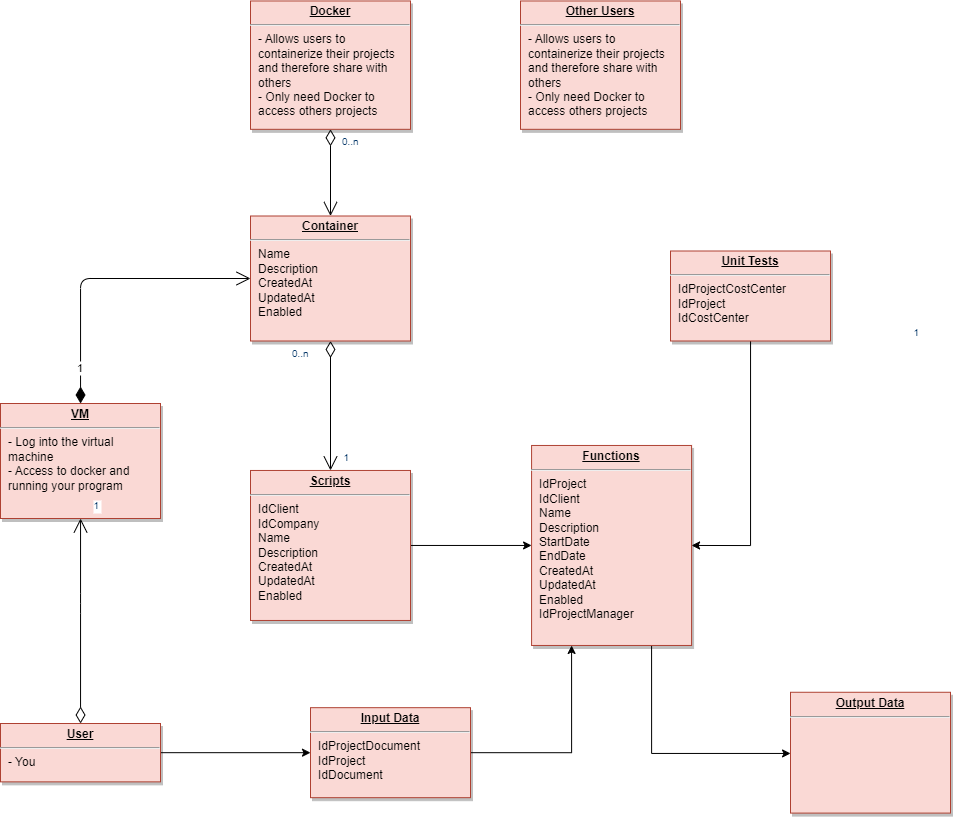

The diagram above was exported from draw.io. Its source (the exported page's mxGraphModel, read from the mxfile embedded in the PNG):
<mxGraphModel dx="1105" dy="687" grid="1" gridSize="10" guides="1" tooltips="1" connect="1" arrows="1" fold="1" page="1" pageScale="1" pageWidth="826" pageHeight="1169" background="none" math="0" shadow="0">
  <root>
    <mxCell id="0" />
    <mxCell id="1" parent="0" />
    <mxCell id="19" value="&lt;p style=&quot;margin: 0px; margin-top: 4px; text-align: center; text-decoration: underline;&quot;&gt;&lt;b&gt;Docker&lt;/b&gt;&lt;/p&gt;&lt;hr&gt;&lt;p style=&quot;margin: 0px; margin-left: 8px;&quot;&gt;- Allows users to&amp;nbsp;&lt;/p&gt;&lt;p style=&quot;margin: 0px; margin-left: 8px;&quot;&gt;containerize their projects&lt;/p&gt;&lt;p style=&quot;margin: 0px; margin-left: 8px;&quot;&gt;and therefore share with&amp;nbsp;&lt;/p&gt;&lt;p style=&quot;margin: 0px; margin-left: 8px;&quot;&gt;others&lt;/p&gt;&lt;p style=&quot;margin: 0px; margin-left: 8px;&quot;&gt;- Only need Docker to&amp;nbsp;&lt;/p&gt;&lt;p style=&quot;margin: 0px; margin-left: 8px;&quot;&gt;access others projects&lt;/p&gt;" style="verticalAlign=top;align=left;overflow=fill;fontSize=12;fontFamily=Helvetica;html=1;strokeColor=#ae4132;shadow=1;fillColor=#fad9d5;" parent="1" vertex="1">
      <mxGeometry x="310" y="87.46000000000001" width="160" height="128.36" as="geometry" />
    </mxCell>
    <mxCell id="20" value="&lt;p style=&quot;margin: 0px; margin-top: 4px; text-align: center; text-decoration: underline;&quot;&gt;&lt;strong&gt;Container&lt;/strong&gt;&lt;/p&gt;&lt;hr&gt;&lt;p style=&quot;margin: 0px; margin-left: 8px;&quot;&gt;Name&lt;/p&gt;&lt;p style=&quot;margin: 0px; margin-left: 8px;&quot;&gt;Description&lt;/p&gt;&lt;p style=&quot;margin: 0px; margin-left: 8px;&quot;&gt;CreatedAt&lt;/p&gt;&lt;p style=&quot;margin: 0px; margin-left: 8px;&quot;&gt;UpdatedAt&lt;/p&gt;&lt;p style=&quot;margin: 0px; margin-left: 8px;&quot;&gt;Enabled&lt;/p&gt;" style="verticalAlign=top;align=left;overflow=fill;fontSize=12;fontFamily=Helvetica;html=1;strokeColor=#AE4132;shadow=1;fillColor=#fad9d5;gradientColor=none;" parent="1" vertex="1">
      <mxGeometry x="310.00000000000006" y="302.4999999999998" width="160" height="125" as="geometry" />
    </mxCell>
    <mxCell id="21" value="&lt;p style=&quot;margin: 0px; margin-top: 4px; text-align: center; text-decoration: underline;&quot;&gt;&lt;b&gt;VM&lt;/b&gt;&lt;/p&gt;&lt;hr&gt;&lt;p style=&quot;margin: 0px; margin-left: 8px;&quot;&gt;- Log into the virtual&lt;/p&gt;&lt;p style=&quot;margin: 0px; margin-left: 8px;&quot;&gt;&lt;span style=&quot;background-color: initial;&quot;&gt;machine&lt;/span&gt;&lt;/p&gt;&lt;p style=&quot;margin: 0px; margin-left: 8px;&quot;&gt;&lt;span style=&quot;background-color: initial;&quot;&gt;- Access to docker and&amp;nbsp;&lt;/span&gt;&lt;/p&gt;&lt;p style=&quot;margin: 0px; margin-left: 8px;&quot;&gt;&lt;span style=&quot;background-color: initial;&quot;&gt;running your program&amp;nbsp;&lt;/span&gt;&lt;/p&gt;&lt;p style=&quot;margin: 0px; margin-left: 8px;&quot;&gt;&amp;nbsp; &amp;nbsp;&amp;nbsp;&lt;/p&gt;" style="verticalAlign=top;align=left;overflow=fill;fontSize=12;fontFamily=Helvetica;html=1;strokeColor=#ae4132;shadow=1;fillColor=#fad9d5;" parent="1" vertex="1">
      <mxGeometry x="60" y="490" width="160" height="115" as="geometry" />
    </mxCell>
    <mxCell id="22" value="&lt;p style=&quot;margin: 0px; margin-top: 4px; text-align: center; text-decoration: underline;&quot;&gt;&lt;b&gt;Output Data&lt;/b&gt;&lt;/p&gt;&lt;hr&gt;&lt;p style=&quot;margin: 0px; margin-left: 8px;&quot;&gt;&lt;br&gt;&lt;/p&gt;" style="verticalAlign=top;align=left;overflow=fill;fontSize=12;fontFamily=Helvetica;html=1;strokeColor=#ae4132;shadow=1;fillColor=#fad9d5;" parent="1" vertex="1">
      <mxGeometry x="850" y="778.77" width="160" height="120.82" as="geometry" />
    </mxCell>
    <mxCell id="Z5hPlJm7fPFxz0LVB91e-116" style="edgeStyle=orthogonalEdgeStyle;rounded=0;orthogonalLoop=1;jettySize=auto;html=1;" edge="1" parent="1" source="24" target="29">
      <mxGeometry relative="1" as="geometry" />
    </mxCell>
    <mxCell id="24" value="&lt;p style=&quot;margin: 0px; margin-top: 4px; text-align: center; text-decoration: underline;&quot;&gt;&lt;b&gt;Scripts&lt;/b&gt;&lt;/p&gt;&lt;hr&gt;&lt;p style=&quot;margin: 0px; margin-left: 8px;&quot;&gt;IdClient&lt;/p&gt;&lt;p style=&quot;margin: 0px; margin-left: 8px;&quot;&gt;IdCompany&lt;/p&gt;&lt;p style=&quot;margin: 0px; margin-left: 8px;&quot;&gt;Name&lt;/p&gt;&lt;p style=&quot;margin: 0px; margin-left: 8px;&quot;&gt;Description&lt;/p&gt;&lt;p style=&quot;margin: 0px; margin-left: 8px;&quot;&gt;CreatedAt&lt;/p&gt;&lt;p style=&quot;margin: 0px; margin-left: 8px;&quot;&gt;UpdatedAt&lt;/p&gt;&lt;p style=&quot;margin: 0px; margin-left: 8px;&quot;&gt;Enabled&lt;/p&gt;" style="verticalAlign=top;align=left;overflow=fill;fontSize=12;fontFamily=Helvetica;html=1;strokeColor=#ae4132;shadow=1;fillColor=#fad9d5;" parent="1" vertex="1">
      <mxGeometry x="310" y="556.96" width="160" height="150" as="geometry" />
    </mxCell>
    <mxCell id="Z5hPlJm7fPFxz0LVB91e-117" style="edgeStyle=orthogonalEdgeStyle;rounded=0;orthogonalLoop=1;jettySize=auto;html=1;entryX=0;entryY=0.5;entryDx=0;entryDy=0;" edge="1" parent="1" source="25" target="34">
      <mxGeometry relative="1" as="geometry" />
    </mxCell>
    <mxCell id="25" value="&lt;p style=&quot;margin: 0px; margin-top: 4px; text-align: center; text-decoration: underline;&quot;&gt;&lt;b&gt;User&lt;/b&gt;&lt;/p&gt;&lt;hr&gt;&lt;p style=&quot;margin: 0px; margin-left: 8px;&quot;&gt;- You&amp;nbsp;&lt;/p&gt;" style="verticalAlign=top;align=left;overflow=fill;fontSize=12;fontFamily=Helvetica;html=1;strokeColor=#ae4132;shadow=1;fillColor=#fad9d5;" parent="1" vertex="1">
      <mxGeometry x="60" y="810" width="160" height="58.36" as="geometry" />
    </mxCell>
    <mxCell id="Z5hPlJm7fPFxz0LVB91e-126" style="edgeStyle=orthogonalEdgeStyle;rounded=0;orthogonalLoop=1;jettySize=auto;html=1;exitX=0.75;exitY=1;exitDx=0;exitDy=0;" edge="1" parent="1" source="29">
      <mxGeometry relative="1" as="geometry">
        <mxPoint x="850" y="840" as="targetPoint" />
        <Array as="points">
          <mxPoint x="711" y="840" />
          <mxPoint x="850" y="840" />
        </Array>
      </mxGeometry>
    </mxCell>
    <mxCell id="29" value="&lt;p style=&quot;margin: 0px; margin-top: 4px; text-align: center; text-decoration: underline;&quot;&gt;&lt;b&gt;Functions&lt;/b&gt;&lt;/p&gt;&lt;hr&gt;&lt;p style=&quot;margin: 0px; margin-left: 8px;&quot;&gt;IdProject&lt;/p&gt;&lt;p style=&quot;margin: 0px; margin-left: 8px;&quot;&gt;IdClient&lt;/p&gt;&lt;p style=&quot;margin: 0px; margin-left: 8px;&quot;&gt;Name&lt;/p&gt;&lt;p style=&quot;margin: 0px; margin-left: 8px;&quot;&gt;Description&lt;/p&gt;&lt;p style=&quot;margin: 0px; margin-left: 8px;&quot;&gt;StartDate&lt;/p&gt;&lt;p style=&quot;margin: 0px; margin-left: 8px;&quot;&gt;EndDate&lt;/p&gt;&lt;p style=&quot;margin: 0px; margin-left: 8px;&quot;&gt;CreatedAt&lt;/p&gt;&lt;p style=&quot;margin: 0px; margin-left: 8px;&quot;&gt;UpdatedAt&lt;/p&gt;&lt;p style=&quot;margin: 0px; margin-left: 8px;&quot;&gt;Enabled&lt;br&gt;IdProjectManager&lt;/p&gt;" style="verticalAlign=top;align=left;overflow=fill;fontSize=12;fontFamily=Helvetica;html=1;strokeColor=#ae4132;shadow=1;fillColor=#fad9d5;" parent="1" vertex="1">
      <mxGeometry x="591.0800000000003" y="531.9600000000007" width="160" height="200" as="geometry" />
    </mxCell>
    <mxCell id="Z5hPlJm7fPFxz0LVB91e-121" style="edgeStyle=orthogonalEdgeStyle;rounded=0;orthogonalLoop=1;jettySize=auto;html=1;entryX=1;entryY=0.5;entryDx=0;entryDy=0;" edge="1" parent="1" source="33" target="29">
      <mxGeometry relative="1" as="geometry" />
    </mxCell>
    <mxCell id="33" value="&lt;p style=&quot;margin: 0px; margin-top: 4px; text-align: center; text-decoration: underline;&quot;&gt;&lt;b&gt;Unit Tests&lt;/b&gt;&lt;/p&gt;&lt;hr&gt;&lt;p style=&quot;margin: 0px; margin-left: 8px;&quot;&gt;IdProjectCostCenter&lt;/p&gt;&lt;p style=&quot;margin: 0px; margin-left: 8px;&quot;&gt;IdProject&lt;/p&gt;&lt;p style=&quot;margin: 0px; margin-left: 8px;&quot;&gt;IdCostCenter&lt;/p&gt;" style="verticalAlign=top;align=left;overflow=fill;fontSize=12;fontFamily=Helvetica;html=1;strokeColor=#ae4132;shadow=1;fillColor=#fad9d5;labelBorderColor=none;" parent="1" vertex="1">
      <mxGeometry x="730" y="337.4999999999996" width="160" height="90" as="geometry" />
    </mxCell>
    <mxCell id="Z5hPlJm7fPFxz0LVB91e-123" style="edgeStyle=orthogonalEdgeStyle;rounded=0;orthogonalLoop=1;jettySize=auto;html=1;exitX=1;exitY=0.5;exitDx=0;exitDy=0;entryX=0.25;entryY=1;entryDx=0;entryDy=0;" edge="1" parent="1" source="34" target="29">
      <mxGeometry relative="1" as="geometry" />
    </mxCell>
    <mxCell id="34" value="&lt;p style=&quot;margin: 0px ; margin-top: 4px ; text-align: center ; text-decoration: underline&quot;&gt;&lt;b&gt;Input Data&lt;/b&gt;&lt;/p&gt;&lt;hr&gt;&lt;p style=&quot;margin: 0px ; margin-left: 8px&quot;&gt;IdProjectDocument&lt;/p&gt;&lt;p style=&quot;margin: 0px ; margin-left: 8px&quot;&gt;IdProject&lt;/p&gt;&lt;p style=&quot;margin: 0px ; margin-left: 8px&quot;&gt;IdDocument&lt;/p&gt;" style="verticalAlign=top;align=left;overflow=fill;fontSize=12;fontFamily=Helvetica;html=1;strokeColor=#ae4132;shadow=1;fillColor=#fad9d5;" parent="1" vertex="1">
      <mxGeometry x="370.00000000000006" y="794.1800000000003" width="160" height="90" as="geometry" />
    </mxCell>
    <mxCell id="36" value="" style="endArrow=open;endSize=12;startArrow=diamondThin;startSize=14;startFill=0;edgeStyle=orthogonalEdgeStyle;" parent="1" source="19" target="20" edge="1">
      <mxGeometry y="160" as="geometry">
        <mxPoint y="160" as="sourcePoint" />
        <mxPoint x="160" y="160" as="targetPoint" />
      </mxGeometry>
    </mxCell>
    <mxCell id="37" value="0..n" style="resizable=0;align=left;verticalAlign=top;labelBackgroundColor=#ffffff;fontSize=10;strokeColor=#003366;shadow=1;fillColor=#D4E1F5;fontColor=#003366" parent="36" connectable="0" vertex="1">
      <mxGeometry x="-1" relative="1" as="geometry">
        <mxPoint x="10" as="offset" />
      </mxGeometry>
    </mxCell>
    <mxCell id="38" value="1" style="resizable=0;align=right;verticalAlign=top;labelBackgroundColor=#ffffff;fontSize=10;strokeColor=#003366;shadow=1;fillColor=#D4E1F5;fontColor=#003366" parent="36" connectable="0" vertex="1">
      <mxGeometry x="1" relative="1" as="geometry">
        <mxPoint x="590" y="105" as="offset" />
      </mxGeometry>
    </mxCell>
    <mxCell id="87" value="" style="endArrow=open;endSize=12;startArrow=diamondThin;startSize=14;startFill=0;edgeStyle=orthogonalEdgeStyle" parent="1" source="20" target="24" edge="1">
      <mxGeometry x="519.3599999999999" y="200" as="geometry">
        <mxPoint x="519.3599999999999" y="200" as="sourcePoint" />
        <mxPoint x="679.3599999999999" y="200" as="targetPoint" />
      </mxGeometry>
    </mxCell>
    <mxCell id="88" value="0..n" style="resizable=0;align=left;verticalAlign=top;labelBackgroundColor=#ffffff;fontSize=10;strokeColor=#003366;shadow=1;fillColor=#D4E1F5;fontColor=#003366" parent="87" connectable="0" vertex="1">
      <mxGeometry x="-1" relative="1" as="geometry">
        <mxPoint x="-40" as="offset" />
      </mxGeometry>
    </mxCell>
    <mxCell id="89" value="1" style="resizable=0;align=right;verticalAlign=top;labelBackgroundColor=#ffffff;fontSize=10;strokeColor=#003366;shadow=1;fillColor=#D4E1F5;fontColor=#003366" parent="87" connectable="0" vertex="1">
      <mxGeometry x="1" relative="1" as="geometry">
        <mxPoint x="19.99999999999981" y="-24.999999999999815" as="offset" />
      </mxGeometry>
    </mxCell>
    <mxCell id="90" value="" style="endArrow=open;endSize=12;startArrow=diamondThin;startSize=14;startFill=0;edgeStyle=orthogonalEdgeStyle" parent="1" source="25" target="21" edge="1">
      <mxGeometry x="620" y="340" as="geometry">
        <mxPoint x="620" y="340" as="sourcePoint" />
        <mxPoint x="780" y="340" as="targetPoint" />
        <Array as="points">
          <mxPoint x="140" y="690" />
          <mxPoint x="140" y="690" />
        </Array>
      </mxGeometry>
    </mxCell>
    <mxCell id="92" value="1" style="resizable=0;align=right;verticalAlign=top;labelBackgroundColor=#ffffff;fontSize=10;strokeColor=#003366;shadow=1;fillColor=#D4E1F5;fontColor=#003366" parent="90" connectable="0" vertex="1">
      <mxGeometry x="1" relative="1" as="geometry">
        <mxPoint x="20" y="-24.99999999999981" as="offset" />
      </mxGeometry>
    </mxCell>
    <mxCell id="103" value="1" style="endArrow=open;endSize=12;startArrow=diamondThin;startSize=14;startFill=1;edgeStyle=orthogonalEdgeStyle;align=left;verticalAlign=bottom;" parent="1" source="21" target="20" edge="1">
      <mxGeometry x="-0.8181818181818175" y="4.999999999999702" relative="1" as="geometry">
        <mxPoint x="80" y="510" as="sourcePoint" />
        <mxPoint x="240" y="510" as="targetPoint" />
        <mxPoint as="offset" />
        <Array as="points">
          <mxPoint x="140" y="365" />
        </Array>
      </mxGeometry>
    </mxCell>
    <mxCell id="Z5hPlJm7fPFxz0LVB91e-122" value="&lt;p style=&quot;margin: 0px; margin-top: 4px; text-align: center; text-decoration: underline;&quot;&gt;&lt;b&gt;Other Users&lt;/b&gt;&lt;/p&gt;&lt;hr&gt;&lt;p style=&quot;margin: 0px; margin-left: 8px;&quot;&gt;- Allows users to&amp;nbsp;&lt;/p&gt;&lt;p style=&quot;margin: 0px; margin-left: 8px;&quot;&gt;containerize their projects&lt;/p&gt;&lt;p style=&quot;margin: 0px; margin-left: 8px;&quot;&gt;and therefore share with&amp;nbsp;&lt;/p&gt;&lt;p style=&quot;margin: 0px; margin-left: 8px;&quot;&gt;others&lt;/p&gt;&lt;p style=&quot;margin: 0px; margin-left: 8px;&quot;&gt;- Only need Docker to&amp;nbsp;&lt;/p&gt;&lt;p style=&quot;margin: 0px; margin-left: 8px;&quot;&gt;access others projects&lt;/p&gt;" style="verticalAlign=top;align=left;overflow=fill;fontSize=12;fontFamily=Helvetica;html=1;strokeColor=#ae4132;shadow=1;fillColor=#fad9d5;" vertex="1" parent="1">
      <mxGeometry x="580" y="87.46000000000001" width="160" height="128.36" as="geometry" />
    </mxCell>
  </root>
</mxGraphModel>